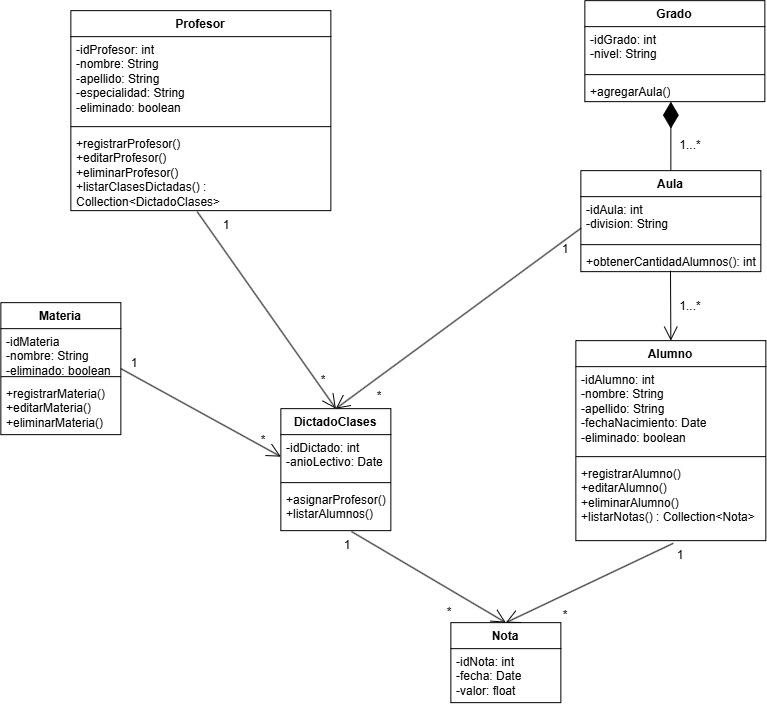

The diagram above was exported from draw.io. Its source (the exported page's mxGraphModel, read from the mxfile embedded in the PNG):
<mxGraphModel dx="1212" dy="661" grid="1" gridSize="10" guides="1" tooltips="1" connect="1" arrows="1" fold="1" page="1" pageScale="1" pageWidth="850" pageHeight="1100" math="0" shadow="0">
  <root>
    <mxCell id="0" />
    <mxCell id="1" parent="0" />
    <mxCell id="QLUZ8pHVCzr3ZmlFzs7x-1" parent="1" style="swimlane;fontStyle=1;align=center;verticalAlign=top;childLayout=stackLayout;horizontal=1;startSize=26;horizontalStack=0;resizeParent=1;resizeParentMax=0;resizeLast=0;collapsible=1;marginBottom=0;whiteSpace=wrap;html=1;" value="Alumno" vertex="1">
      <mxGeometry height="200" width="190" x="595" y="360" as="geometry" />
    </mxCell>
    <mxCell id="QLUZ8pHVCzr3ZmlFzs7x-2" parent="QLUZ8pHVCzr3ZmlFzs7x-1" style="text;strokeColor=none;fillColor=none;align=left;verticalAlign=top;spacingLeft=4;spacingRight=4;overflow=hidden;rotatable=0;points=[[0,0.5],[1,0.5]];portConstraint=eastwest;whiteSpace=wrap;html=1;" value="-idAlumno: int&lt;div&gt;-nombre: String&lt;/div&gt;&lt;div&gt;-apellido: String&lt;/div&gt;&lt;div&gt;-fechaNacimiento: Date&lt;/div&gt;&lt;div&gt;-eliminado: boolean&lt;/div&gt;" vertex="1">
      <mxGeometry height="86" width="190" y="26" as="geometry" />
    </mxCell>
    <mxCell id="QLUZ8pHVCzr3ZmlFzs7x-3" parent="QLUZ8pHVCzr3ZmlFzs7x-1" style="line;strokeWidth=1;fillColor=none;align=left;verticalAlign=middle;spacingTop=-1;spacingLeft=3;spacingRight=3;rotatable=0;labelPosition=right;points=[];portConstraint=eastwest;strokeColor=inherit;" value="" vertex="1">
      <mxGeometry height="8" width="190" y="112" as="geometry" />
    </mxCell>
    <mxCell id="QLUZ8pHVCzr3ZmlFzs7x-4" parent="QLUZ8pHVCzr3ZmlFzs7x-1" style="text;strokeColor=none;fillColor=none;align=left;verticalAlign=top;spacingLeft=4;spacingRight=4;overflow=hidden;rotatable=0;points=[[0,0.5],[1,0.5]];portConstraint=eastwest;whiteSpace=wrap;html=1;" value="+registrarAlumno()&lt;div&gt;+editarAlumno()&lt;/div&gt;&lt;div&gt;+eliminarAlumno()&lt;/div&gt;&lt;div&gt;+listarNotas() : Collection&amp;lt;Nota&amp;gt;&lt;/div&gt;&lt;div&gt;&lt;br&gt;&lt;/div&gt;" vertex="1">
      <mxGeometry height="80" width="190" y="120" as="geometry" />
    </mxCell>
    <mxCell id="QLUZ8pHVCzr3ZmlFzs7x-5" parent="1" style="swimlane;fontStyle=1;align=center;verticalAlign=top;childLayout=stackLayout;horizontal=1;startSize=26;horizontalStack=0;resizeParent=1;resizeParentMax=0;resizeLast=0;collapsible=1;marginBottom=0;whiteSpace=wrap;html=1;" value="Profesor" vertex="1">
      <mxGeometry height="200" width="260" x="90" y="30" as="geometry" />
    </mxCell>
    <mxCell id="QLUZ8pHVCzr3ZmlFzs7x-6" parent="QLUZ8pHVCzr3ZmlFzs7x-5" style="text;strokeColor=none;fillColor=none;align=left;verticalAlign=top;spacingLeft=4;spacingRight=4;overflow=hidden;rotatable=0;points=[[0,0.5],[1,0.5]];portConstraint=eastwest;whiteSpace=wrap;html=1;" value="-idProfesor: int&lt;div&gt;-nombre: String&lt;/div&gt;&lt;div&gt;-apellido: String&lt;/div&gt;&lt;div&gt;-especialidad: String&lt;/div&gt;&lt;div&gt;-eliminado: boolean&lt;/div&gt;" vertex="1">
      <mxGeometry height="86" width="260" y="26" as="geometry" />
    </mxCell>
    <mxCell id="QLUZ8pHVCzr3ZmlFzs7x-7" parent="QLUZ8pHVCzr3ZmlFzs7x-5" style="line;strokeWidth=1;fillColor=none;align=left;verticalAlign=middle;spacingTop=-1;spacingLeft=3;spacingRight=3;rotatable=0;labelPosition=right;points=[];portConstraint=eastwest;strokeColor=inherit;" value="" vertex="1">
      <mxGeometry height="8" width="260" y="112" as="geometry" />
    </mxCell>
    <mxCell id="QLUZ8pHVCzr3ZmlFzs7x-8" parent="QLUZ8pHVCzr3ZmlFzs7x-5" style="text;strokeColor=none;fillColor=none;align=left;verticalAlign=top;spacingLeft=4;spacingRight=4;overflow=hidden;rotatable=0;points=[[0,0.5],[1,0.5]];portConstraint=eastwest;whiteSpace=wrap;html=1;" value="+registrarProfesor()&lt;div&gt;+editarProfesor()&lt;/div&gt;&lt;div&gt;+eliminarProfesor()&lt;/div&gt;&lt;div&gt;+listarClasesDictadas() : Collection&amp;lt;DictadoClases&amp;gt;&lt;/div&gt;&lt;div&gt;&lt;br&gt;&lt;/div&gt;" vertex="1">
      <mxGeometry height="80" width="260" y="120" as="geometry" />
    </mxCell>
    <mxCell id="QLUZ8pHVCzr3ZmlFzs7x-9" parent="1" style="swimlane;fontStyle=1;align=center;verticalAlign=top;childLayout=stackLayout;horizontal=1;startSize=26;horizontalStack=0;resizeParent=1;resizeParentMax=0;resizeLast=0;collapsible=1;marginBottom=0;whiteSpace=wrap;html=1;" value="DictadoClases" vertex="1">
      <mxGeometry height="122" width="110" x="300" y="428" as="geometry" />
    </mxCell>
    <mxCell id="QLUZ8pHVCzr3ZmlFzs7x-10" parent="QLUZ8pHVCzr3ZmlFzs7x-9" style="text;strokeColor=none;fillColor=none;align=left;verticalAlign=top;spacingLeft=4;spacingRight=4;overflow=hidden;rotatable=0;points=[[0,0.5],[1,0.5]];portConstraint=eastwest;whiteSpace=wrap;html=1;" value="-idDictado: int&lt;div&gt;-anioLectivo: Date&lt;/div&gt;&lt;div&gt;&lt;br&gt;&lt;/div&gt;" vertex="1">
      <mxGeometry height="44" width="110" y="26" as="geometry" />
    </mxCell>
    <mxCell id="QLUZ8pHVCzr3ZmlFzs7x-11" parent="QLUZ8pHVCzr3ZmlFzs7x-9" style="line;strokeWidth=1;fillColor=none;align=left;verticalAlign=middle;spacingTop=-1;spacingLeft=3;spacingRight=3;rotatable=0;labelPosition=right;points=[];portConstraint=eastwest;strokeColor=inherit;" value="" vertex="1">
      <mxGeometry height="8" width="110" y="70" as="geometry" />
    </mxCell>
    <mxCell id="QLUZ8pHVCzr3ZmlFzs7x-12" parent="QLUZ8pHVCzr3ZmlFzs7x-9" style="text;strokeColor=none;fillColor=none;align=left;verticalAlign=top;spacingLeft=4;spacingRight=4;overflow=hidden;rotatable=0;points=[[0,0.5],[1,0.5]];portConstraint=eastwest;whiteSpace=wrap;html=1;" value="&lt;div&gt;+asignarProfesor()&lt;/div&gt;&lt;div&gt;+listarAlumnos()&lt;/div&gt;" vertex="1">
      <mxGeometry height="44" width="110" y="78" as="geometry" />
    </mxCell>
    <mxCell id="QLUZ8pHVCzr3ZmlFzs7x-13" parent="1" style="swimlane;fontStyle=1;align=center;verticalAlign=top;childLayout=stackLayout;horizontal=1;startSize=26;horizontalStack=0;resizeParent=1;resizeParentMax=0;resizeLast=0;collapsible=1;marginBottom=0;whiteSpace=wrap;html=1;" value="Nota" vertex="1">
      <mxGeometry height="80" width="110" x="470" y="642" as="geometry">
        <mxRectangle height="30" width="70" x="70" y="360" as="alternateBounds" />
      </mxGeometry>
    </mxCell>
    <mxCell id="QLUZ8pHVCzr3ZmlFzs7x-14" parent="QLUZ8pHVCzr3ZmlFzs7x-13" style="text;strokeColor=none;fillColor=none;align=left;verticalAlign=top;spacingLeft=4;spacingRight=4;overflow=hidden;rotatable=0;points=[[0,0.5],[1,0.5]];portConstraint=eastwest;whiteSpace=wrap;html=1;" value="-idNota: int&lt;div&gt;-fecha: Date&lt;/div&gt;&lt;div&gt;-valor: float&lt;/div&gt;" vertex="1">
      <mxGeometry height="54" width="110" y="26" as="geometry" />
    </mxCell>
    <mxCell id="QLUZ8pHVCzr3ZmlFzs7x-18" parent="1" style="swimlane;fontStyle=1;align=center;verticalAlign=top;childLayout=stackLayout;horizontal=1;startSize=26;horizontalStack=0;resizeParent=1;resizeParentMax=0;resizeLast=0;collapsible=1;marginBottom=0;whiteSpace=wrap;html=1;" value="Materia" vertex="1">
      <mxGeometry height="132" width="120" x="20" y="322" as="geometry" />
    </mxCell>
    <mxCell id="QLUZ8pHVCzr3ZmlFzs7x-19" parent="QLUZ8pHVCzr3ZmlFzs7x-18" style="text;strokeColor=none;fillColor=none;align=left;verticalAlign=top;spacingLeft=4;spacingRight=4;overflow=hidden;rotatable=0;points=[[0,0.5],[1,0.5]];portConstraint=eastwest;whiteSpace=wrap;html=1;" value="&lt;div&gt;-idMateria&lt;/div&gt;&lt;div&gt;-nombre: String&lt;/div&gt;&lt;div&gt;-eliminado: boolean&lt;/div&gt;" vertex="1">
      <mxGeometry height="44" width="120" y="26" as="geometry" />
    </mxCell>
    <mxCell id="QLUZ8pHVCzr3ZmlFzs7x-20" parent="QLUZ8pHVCzr3ZmlFzs7x-18" style="line;strokeWidth=1;fillColor=none;align=left;verticalAlign=middle;spacingTop=-1;spacingLeft=3;spacingRight=3;rotatable=0;labelPosition=right;points=[];portConstraint=eastwest;strokeColor=inherit;" value="" vertex="1">
      <mxGeometry height="8" width="120" y="70" as="geometry" />
    </mxCell>
    <mxCell id="QLUZ8pHVCzr3ZmlFzs7x-21" parent="QLUZ8pHVCzr3ZmlFzs7x-18" style="text;strokeColor=none;fillColor=none;align=left;verticalAlign=top;spacingLeft=4;spacingRight=4;overflow=hidden;rotatable=0;points=[[0,0.5],[1,0.5]];portConstraint=eastwest;whiteSpace=wrap;html=1;" value="+registrarMateria()&lt;div&gt;+editarMateria()&lt;/div&gt;&lt;div&gt;+eliminarMateria()&lt;/div&gt;" vertex="1">
      <mxGeometry height="54" width="120" y="78" as="geometry" />
    </mxCell>
    <mxCell id="QLUZ8pHVCzr3ZmlFzs7x-22" parent="1" style="swimlane;fontStyle=1;align=center;verticalAlign=top;childLayout=stackLayout;horizontal=1;startSize=26;horizontalStack=0;resizeParent=1;resizeParentMax=0;resizeLast=0;collapsible=1;marginBottom=0;whiteSpace=wrap;html=1;" value="Aula" vertex="1">
      <mxGeometry height="101" width="180" x="600" y="190" as="geometry" />
    </mxCell>
    <mxCell id="QLUZ8pHVCzr3ZmlFzs7x-23" parent="QLUZ8pHVCzr3ZmlFzs7x-22" style="text;strokeColor=none;fillColor=none;align=left;verticalAlign=top;spacingLeft=4;spacingRight=4;overflow=hidden;rotatable=0;points=[[0,0.5],[1,0.5]];portConstraint=eastwest;whiteSpace=wrap;html=1;" value="-idAula: int&lt;div&gt;-division: String&lt;/div&gt;" vertex="1">
      <mxGeometry height="44" width="180" y="26" as="geometry" />
    </mxCell>
    <mxCell id="QLUZ8pHVCzr3ZmlFzs7x-24" parent="QLUZ8pHVCzr3ZmlFzs7x-22" style="line;strokeWidth=1;fillColor=none;align=left;verticalAlign=middle;spacingTop=-1;spacingLeft=3;spacingRight=3;rotatable=0;labelPosition=right;points=[];portConstraint=eastwest;strokeColor=inherit;" value="" vertex="1">
      <mxGeometry height="8" width="180" y="70" as="geometry" />
    </mxCell>
    <mxCell id="QLUZ8pHVCzr3ZmlFzs7x-25" parent="QLUZ8pHVCzr3ZmlFzs7x-22" style="text;strokeColor=none;fillColor=none;align=left;verticalAlign=top;spacingLeft=4;spacingRight=4;overflow=hidden;rotatable=0;points=[[0,0.5],[1,0.5]];portConstraint=eastwest;whiteSpace=wrap;html=1;" value="+obtenerCantidadAlumnos(): int" vertex="1">
      <mxGeometry height="23" width="180" y="78" as="geometry" />
    </mxCell>
    <mxCell id="QLUZ8pHVCzr3ZmlFzs7x-26" parent="1" style="swimlane;fontStyle=1;align=center;verticalAlign=top;childLayout=stackLayout;horizontal=1;startSize=26;horizontalStack=0;resizeParent=1;resizeParentMax=0;resizeLast=0;collapsible=1;marginBottom=0;whiteSpace=wrap;html=1;" value="Grado" vertex="1">
      <mxGeometry height="101" width="180" x="604" y="20" as="geometry" />
    </mxCell>
    <mxCell id="QLUZ8pHVCzr3ZmlFzs7x-27" parent="QLUZ8pHVCzr3ZmlFzs7x-26" style="text;strokeColor=none;fillColor=none;align=left;verticalAlign=top;spacingLeft=4;spacingRight=4;overflow=hidden;rotatable=0;points=[[0,0.5],[1,0.5]];portConstraint=eastwest;whiteSpace=wrap;html=1;" value="-idGrado: int&lt;div&gt;-nivel: String&lt;/div&gt;" vertex="1">
      <mxGeometry height="44" width="180" y="26" as="geometry" />
    </mxCell>
    <mxCell id="QLUZ8pHVCzr3ZmlFzs7x-28" parent="QLUZ8pHVCzr3ZmlFzs7x-26" style="line;strokeWidth=1;fillColor=none;align=left;verticalAlign=middle;spacingTop=-1;spacingLeft=3;spacingRight=3;rotatable=0;labelPosition=right;points=[];portConstraint=eastwest;strokeColor=inherit;" value="" vertex="1">
      <mxGeometry height="8" width="180" y="70" as="geometry" />
    </mxCell>
    <mxCell id="QLUZ8pHVCzr3ZmlFzs7x-29" parent="QLUZ8pHVCzr3ZmlFzs7x-26" style="text;strokeColor=none;fillColor=none;align=left;verticalAlign=top;spacingLeft=4;spacingRight=4;overflow=hidden;rotatable=0;points=[[0,0.5],[1,0.5]];portConstraint=eastwest;whiteSpace=wrap;html=1;" value="+agregarAula()" vertex="1">
      <mxGeometry height="23" width="180" y="78" as="geometry" />
    </mxCell>
    <mxCell id="QLUZ8pHVCzr3ZmlFzs7x-30" edge="1" parent="1" source="QLUZ8pHVCzr3ZmlFzs7x-22" style="endArrow=diamondThin;endFill=1;endSize=24;html=1;rounded=0;entryX=0.478;entryY=1;entryDx=0;entryDy=0;entryPerimeter=0;exitX=0.5;exitY=0;exitDx=0;exitDy=0;" target="QLUZ8pHVCzr3ZmlFzs7x-29" value="">
      <mxGeometry relative="1" width="160" as="geometry">
        <mxPoint x="430" y="220" as="sourcePoint" />
        <mxPoint x="590" y="220" as="targetPoint" />
      </mxGeometry>
    </mxCell>
    <mxCell id="QLUZ8pHVCzr3ZmlFzs7x-31" edge="1" parent="1" source="QLUZ8pHVCzr3ZmlFzs7x-25" style="endArrow=open;endFill=1;endSize=12;html=1;rounded=0;exitX=0.498;exitY=0.957;exitDx=0;exitDy=0;exitPerimeter=0;entryX=0.5;entryY=0;entryDx=0;entryDy=0;" target="QLUZ8pHVCzr3ZmlFzs7x-1" value="">
      <mxGeometry relative="1" width="160" as="geometry">
        <mxPoint x="530" y="360" as="sourcePoint" />
        <mxPoint x="690" y="360" as="targetPoint" />
      </mxGeometry>
    </mxCell>
    <mxCell id="QLUZ8pHVCzr3ZmlFzs7x-32" edge="1" parent="1" source="QLUZ8pHVCzr3ZmlFzs7x-4" style="endArrow=open;endFill=1;endSize=12;html=1;rounded=0;entryX=0.5;entryY=0;entryDx=0;entryDy=0;exitX=0.513;exitY=1.033;exitDx=0;exitDy=0;exitPerimeter=0;" target="QLUZ8pHVCzr3ZmlFzs7x-13" value="">
      <mxGeometry relative="1" width="160" as="geometry">
        <mxPoint x="460" y="520" as="sourcePoint" />
        <mxPoint x="620" y="520" as="targetPoint" />
      </mxGeometry>
    </mxCell>
    <mxCell id="QLUZ8pHVCzr3ZmlFzs7x-33" edge="1" parent="1" source="QLUZ8pHVCzr3ZmlFzs7x-12" style="endArrow=open;endFill=1;endSize=12;html=1;rounded=0;entryX=0.5;entryY=0;entryDx=0;entryDy=0;exitX=0.642;exitY=1.02;exitDx=0;exitDy=0;exitPerimeter=0;" target="QLUZ8pHVCzr3ZmlFzs7x-13" value="">
      <mxGeometry relative="1" width="160" as="geometry">
        <mxPoint x="460" y="520" as="sourcePoint" />
        <mxPoint x="620" y="520" as="targetPoint" />
      </mxGeometry>
    </mxCell>
    <mxCell id="QLUZ8pHVCzr3ZmlFzs7x-34" edge="1" parent="1" source="QLUZ8pHVCzr3ZmlFzs7x-23" style="endArrow=open;endFill=1;endSize=12;html=1;rounded=0;entryX=0.5;entryY=0;entryDx=0;entryDy=0;exitX=0.002;exitY=0.714;exitDx=0;exitDy=0;exitPerimeter=0;" target="QLUZ8pHVCzr3ZmlFzs7x-9" value="">
      <mxGeometry relative="1" width="160" as="geometry">
        <mxPoint x="370" y="330" as="sourcePoint" />
        <mxPoint x="530" y="330" as="targetPoint" />
      </mxGeometry>
    </mxCell>
    <mxCell id="QLUZ8pHVCzr3ZmlFzs7x-35" edge="1" parent="1" source="QLUZ8pHVCzr3ZmlFzs7x-8" style="endArrow=open;endFill=1;endSize=12;html=1;rounded=0;entryX=0.5;entryY=0;entryDx=0;entryDy=0;exitX=0.486;exitY=1.013;exitDx=0;exitDy=0;exitPerimeter=0;" target="QLUZ8pHVCzr3ZmlFzs7x-9" value="">
      <mxGeometry relative="1" width="160" as="geometry">
        <mxPoint x="370" y="330" as="sourcePoint" />
        <mxPoint x="530" y="330" as="targetPoint" />
      </mxGeometry>
    </mxCell>
    <mxCell id="QLUZ8pHVCzr3ZmlFzs7x-36" edge="1" parent="1" source="QLUZ8pHVCzr3ZmlFzs7x-18" style="endArrow=open;endFill=1;endSize=12;html=1;rounded=0;exitX=1;exitY=0.5;exitDx=0;exitDy=0;entryX=0;entryY=0.5;entryDx=0;entryDy=0;" target="QLUZ8pHVCzr3ZmlFzs7x-10" value="">
      <mxGeometry relative="1" width="160" as="geometry">
        <mxPoint x="320" y="540" as="sourcePoint" />
        <mxPoint x="480" y="540" as="targetPoint" />
      </mxGeometry>
    </mxCell>
    <mxCell id="QLUZ8pHVCzr3ZmlFzs7x-37" parent="1" style="text;html=1;whiteSpace=wrap;strokeColor=none;fillColor=none;align=center;verticalAlign=middle;rounded=0;" value="1...*" vertex="1">
      <mxGeometry height="30" width="60" x="680" y="150" as="geometry" />
    </mxCell>
    <mxCell id="QLUZ8pHVCzr3ZmlFzs7x-38" parent="1" style="text;html=1;whiteSpace=wrap;strokeColor=none;fillColor=none;align=center;verticalAlign=middle;rounded=0;" value="1...*" vertex="1">
      <mxGeometry height="30" width="60" x="680" y="311" as="geometry" />
    </mxCell>
    <mxCell id="QLUZ8pHVCzr3ZmlFzs7x-39" parent="1" style="text;html=1;whiteSpace=wrap;strokeColor=none;fillColor=none;align=center;verticalAlign=middle;rounded=0;" value="1" vertex="1">
      <mxGeometry height="30" width="60" x="670" y="560" as="geometry" />
    </mxCell>
    <mxCell id="QLUZ8pHVCzr3ZmlFzs7x-40" parent="1" style="text;html=1;whiteSpace=wrap;strokeColor=none;fillColor=none;align=center;verticalAlign=middle;rounded=0;" value="*" vertex="1">
      <mxGeometry height="30" width="60" x="555" y="620" as="geometry" />
    </mxCell>
    <mxCell id="QLUZ8pHVCzr3ZmlFzs7x-41" parent="1" style="text;html=1;whiteSpace=wrap;strokeColor=none;fillColor=none;align=center;verticalAlign=middle;rounded=0;" value="1" vertex="1">
      <mxGeometry height="30" width="60" x="337" y="550" as="geometry" />
    </mxCell>
    <mxCell id="QLUZ8pHVCzr3ZmlFzs7x-42" parent="1" style="text;html=1;whiteSpace=wrap;strokeColor=none;fillColor=none;align=center;verticalAlign=middle;rounded=0;" value="*" vertex="1">
      <mxGeometry height="30" width="60" x="439" y="617" as="geometry" />
    </mxCell>
    <mxCell id="QLUZ8pHVCzr3ZmlFzs7x-43" parent="1" style="text;html=1;whiteSpace=wrap;strokeColor=none;fillColor=none;align=center;verticalAlign=middle;rounded=0;" value="1" vertex="1">
      <mxGeometry height="30" width="60" x="216" y="230" as="geometry" />
    </mxCell>
    <mxCell id="QLUZ8pHVCzr3ZmlFzs7x-44" parent="1" style="text;html=1;whiteSpace=wrap;strokeColor=none;fillColor=none;align=center;verticalAlign=middle;rounded=0;" value="*" vertex="1">
      <mxGeometry height="30" width="60" x="313" y="385" as="geometry" />
    </mxCell>
    <mxCell id="QLUZ8pHVCzr3ZmlFzs7x-45" parent="1" style="text;html=1;whiteSpace=wrap;strokeColor=none;fillColor=none;align=center;verticalAlign=middle;rounded=0;" value="1" vertex="1">
      <mxGeometry height="30" width="60" x="555" y="254" as="geometry" />
    </mxCell>
    <mxCell id="QLUZ8pHVCzr3ZmlFzs7x-46" parent="1" style="text;html=1;whiteSpace=wrap;strokeColor=none;fillColor=none;align=center;verticalAlign=middle;rounded=0;" value="*" vertex="1">
      <mxGeometry height="30" width="60" x="369" y="401" as="geometry" />
    </mxCell>
    <mxCell id="QLUZ8pHVCzr3ZmlFzs7x-47" parent="1" style="text;html=1;whiteSpace=wrap;strokeColor=none;fillColor=none;align=center;verticalAlign=middle;rounded=0;" value="1" vertex="1">
      <mxGeometry height="30" width="60" x="124" y="368" as="geometry" />
    </mxCell>
    <mxCell id="QLUZ8pHVCzr3ZmlFzs7x-48" parent="1" style="text;html=1;whiteSpace=wrap;strokeColor=none;fillColor=none;align=center;verticalAlign=middle;rounded=0;" value="*" vertex="1">
      <mxGeometry height="30" width="60" x="253" y="445" as="geometry" />
    </mxCell>
  </root>
</mxGraphModel>